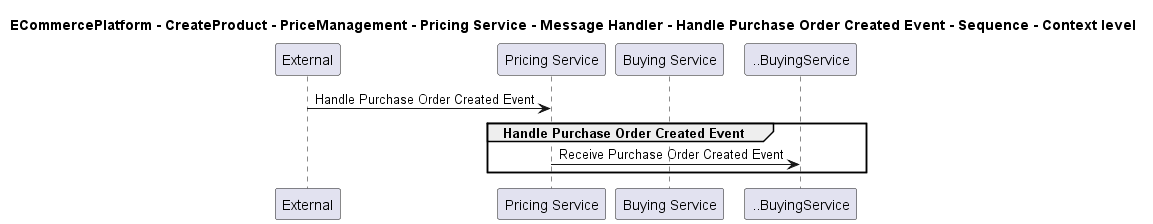

The diagram above was rendered by PlantUML. Its source (embedded in the PNG):
@startuml

title ECommercePlatform - CreateProduct - PriceManagement - Pricing Service - Message Handler - Handle Purchase Order Created Event - Sequence - Context level

participant "External" as C4InterFlow.SoftwareSystems.ExternalSystem
participant "Pricing Service" as ECommercePlatform.CreateProduct.PriceManagement.SoftwareSystems.PricingService
participant "Buying Service" as ECommercePlatform.CreateProduct.BuyingAndMerchandising.SoftwareSystems.BuyingService

C4InterFlow.SoftwareSystems.ExternalSystem -> ECommercePlatform.CreateProduct.PriceManagement.SoftwareSystems.PricingService : Handle Purchase Order Created Event
group Handle Purchase Order Created Event
ECommercePlatform.CreateProduct.PriceManagement.SoftwareSystems.PricingService -> ..BuyingService : Receive Purchase Order Created Event
end


@enduml